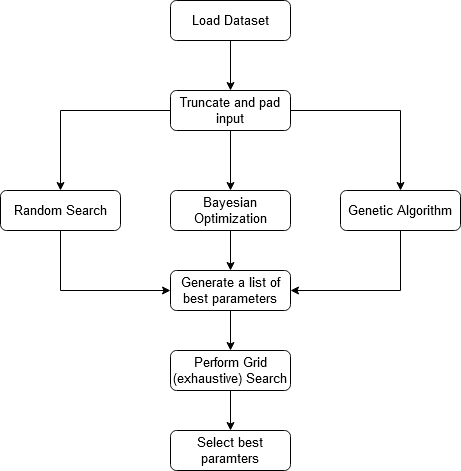

The diagram above was exported from draw.io. Its source (the exported page's mxGraphModel, read from the mxfile embedded in the PNG):
<mxGraphModel dx="1865" dy="575" grid="1" gridSize="10" guides="1" tooltips="1" connect="1" arrows="1" fold="1" page="1" pageScale="1" pageWidth="827" pageHeight="1169" math="0" shadow="0">
  <root>
    <mxCell id="WIyWlLk6GJQsqaUBKTNV-0" />
    <mxCell id="WIyWlLk6GJQsqaUBKTNV-1" parent="WIyWlLk6GJQsqaUBKTNV-0" />
    <mxCell id="GZ2QKL1hj2J7Wq0VGusL-3" value="" style="edgeStyle=orthogonalEdgeStyle;rounded=0;orthogonalLoop=1;jettySize=auto;html=1;" edge="1" parent="WIyWlLk6GJQsqaUBKTNV-1" source="WIyWlLk6GJQsqaUBKTNV-3" target="GZ2QKL1hj2J7Wq0VGusL-2">
      <mxGeometry relative="1" as="geometry" />
    </mxCell>
    <mxCell id="GZ2QKL1hj2J7Wq0VGusL-5" value="" style="edgeStyle=orthogonalEdgeStyle;rounded=0;orthogonalLoop=1;jettySize=auto;html=1;" edge="1" parent="WIyWlLk6GJQsqaUBKTNV-1" source="WIyWlLk6GJQsqaUBKTNV-3" target="GZ2QKL1hj2J7Wq0VGusL-4">
      <mxGeometry relative="1" as="geometry" />
    </mxCell>
    <mxCell id="GZ2QKL1hj2J7Wq0VGusL-7" value="" style="edgeStyle=orthogonalEdgeStyle;rounded=0;orthogonalLoop=1;jettySize=auto;html=1;" edge="1" parent="WIyWlLk6GJQsqaUBKTNV-1" source="WIyWlLk6GJQsqaUBKTNV-3" target="GZ2QKL1hj2J7Wq0VGusL-6">
      <mxGeometry relative="1" as="geometry" />
    </mxCell>
    <mxCell id="WIyWlLk6GJQsqaUBKTNV-3" value="Truncate and pad input" style="rounded=1;whiteSpace=wrap;html=1;fontSize=13;glass=0;strokeWidth=1;shadow=0;" parent="WIyWlLk6GJQsqaUBKTNV-1" vertex="1">
      <mxGeometry x="160" y="140" width="120" height="40" as="geometry" />
    </mxCell>
    <mxCell id="GZ2QKL1hj2J7Wq0VGusL-24" value="" style="edgeStyle=orthogonalEdgeStyle;rounded=0;orthogonalLoop=1;jettySize=auto;html=1;fontSize=13;" edge="1" parent="WIyWlLk6GJQsqaUBKTNV-1" source="GZ2QKL1hj2J7Wq0VGusL-20" target="WIyWlLk6GJQsqaUBKTNV-3">
      <mxGeometry relative="1" as="geometry" />
    </mxCell>
    <mxCell id="GZ2QKL1hj2J7Wq0VGusL-20" value="Load Dataset" style="rounded=1;whiteSpace=wrap;html=1;fontSize=13;glass=0;strokeWidth=1;shadow=0;" vertex="1" parent="WIyWlLk6GJQsqaUBKTNV-1">
      <mxGeometry x="160" y="50" width="120" height="40" as="geometry" />
    </mxCell>
    <mxCell id="GZ2QKL1hj2J7Wq0VGusL-11" value="" style="edgeStyle=orthogonalEdgeStyle;rounded=0;orthogonalLoop=1;jettySize=auto;html=1;entryX=0;entryY=0.5;entryDx=0;entryDy=0;" edge="1" parent="WIyWlLk6GJQsqaUBKTNV-1" source="GZ2QKL1hj2J7Wq0VGusL-6">
      <mxGeometry relative="1" as="geometry">
        <mxPoint x="160" y="340" as="targetPoint" />
        <Array as="points">
          <mxPoint x="50" y="340" />
        </Array>
      </mxGeometry>
    </mxCell>
    <mxCell id="GZ2QKL1hj2J7Wq0VGusL-6" value="Random Search" style="rounded=1;whiteSpace=wrap;html=1;fontSize=13;glass=0;strokeWidth=1;shadow=0;" vertex="1" parent="WIyWlLk6GJQsqaUBKTNV-1">
      <mxGeometry x="-10" y="240" width="120" height="40" as="geometry" />
    </mxCell>
    <mxCell id="GZ2QKL1hj2J7Wq0VGusL-13" style="edgeStyle=orthogonalEdgeStyle;rounded=0;orthogonalLoop=1;jettySize=auto;html=1;entryX=1;entryY=0.5;entryDx=0;entryDy=0;" edge="1" parent="WIyWlLk6GJQsqaUBKTNV-1" source="GZ2QKL1hj2J7Wq0VGusL-4">
      <mxGeometry relative="1" as="geometry">
        <mxPoint x="280" y="340" as="targetPoint" />
        <Array as="points">
          <mxPoint x="390" y="340" />
        </Array>
      </mxGeometry>
    </mxCell>
    <mxCell id="GZ2QKL1hj2J7Wq0VGusL-4" value="Genetic Algorithm" style="rounded=1;whiteSpace=wrap;html=1;fontSize=13;glass=0;strokeWidth=1;shadow=0;" vertex="1" parent="WIyWlLk6GJQsqaUBKTNV-1">
      <mxGeometry x="330" y="240" width="120" height="40" as="geometry" />
    </mxCell>
    <mxCell id="GZ2QKL1hj2J7Wq0VGusL-9" value="" style="edgeStyle=orthogonalEdgeStyle;rounded=0;orthogonalLoop=1;jettySize=auto;html=1;" edge="1" parent="WIyWlLk6GJQsqaUBKTNV-1" source="GZ2QKL1hj2J7Wq0VGusL-2">
      <mxGeometry relative="1" as="geometry">
        <mxPoint x="220" y="320" as="targetPoint" />
      </mxGeometry>
    </mxCell>
    <mxCell id="GZ2QKL1hj2J7Wq0VGusL-2" value="Bayesian Optimization" style="rounded=1;whiteSpace=wrap;html=1;fontSize=13;glass=0;strokeWidth=1;shadow=0;" vertex="1" parent="WIyWlLk6GJQsqaUBKTNV-1">
      <mxGeometry x="160" y="240" width="120" height="40" as="geometry" />
    </mxCell>
    <mxCell id="GZ2QKL1hj2J7Wq0VGusL-17" value="" style="edgeStyle=orthogonalEdgeStyle;rounded=0;orthogonalLoop=1;jettySize=auto;html=1;" edge="1" parent="WIyWlLk6GJQsqaUBKTNV-1" source="GZ2QKL1hj2J7Wq0VGusL-14" target="GZ2QKL1hj2J7Wq0VGusL-16">
      <mxGeometry relative="1" as="geometry" />
    </mxCell>
    <mxCell id="GZ2QKL1hj2J7Wq0VGusL-14" value="Generate a list of best parameters" style="rounded=1;whiteSpace=wrap;html=1;fontSize=13;glass=0;strokeWidth=1;shadow=0;" vertex="1" parent="WIyWlLk6GJQsqaUBKTNV-1">
      <mxGeometry x="160" y="320" width="120" height="40" as="geometry" />
    </mxCell>
    <mxCell id="GZ2QKL1hj2J7Wq0VGusL-22" value="Select best paramters" style="rounded=1;whiteSpace=wrap;html=1;fontSize=13;glass=0;strokeWidth=1;shadow=0;" vertex="1" parent="WIyWlLk6GJQsqaUBKTNV-1">
      <mxGeometry x="160" y="480" width="120" height="40" as="geometry" />
    </mxCell>
    <mxCell id="GZ2QKL1hj2J7Wq0VGusL-23" value="" style="edgeStyle=orthogonalEdgeStyle;rounded=0;orthogonalLoop=1;jettySize=auto;html=1;fontSize=13;" edge="1" parent="WIyWlLk6GJQsqaUBKTNV-1" source="GZ2QKL1hj2J7Wq0VGusL-16" target="GZ2QKL1hj2J7Wq0VGusL-22">
      <mxGeometry relative="1" as="geometry" />
    </mxCell>
    <mxCell id="GZ2QKL1hj2J7Wq0VGusL-16" value="Perform Grid (exhaustive) Search" style="rounded=1;whiteSpace=wrap;html=1;fontSize=13;glass=0;strokeWidth=1;shadow=0;" vertex="1" parent="WIyWlLk6GJQsqaUBKTNV-1">
      <mxGeometry x="160" y="400" width="120" height="40" as="geometry" />
    </mxCell>
  </root>
</mxGraphModel>